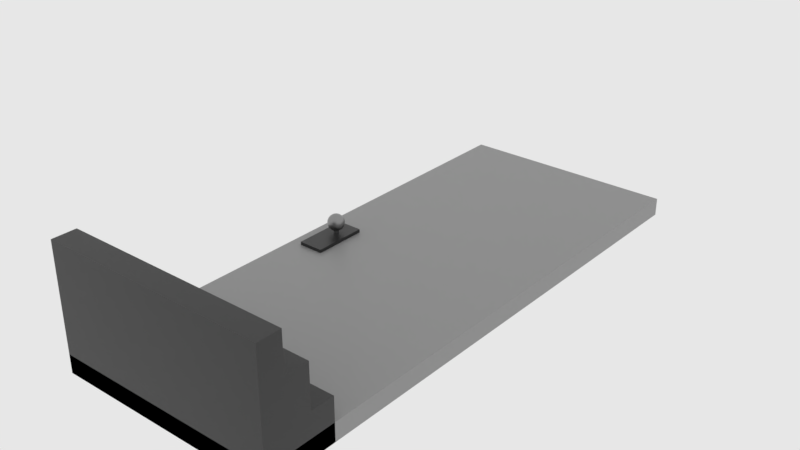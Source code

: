 # Source: arch_door.blend  (saved by Blender 2.83.18; exported with 4.5.12 LTS)
import bpy
from mathutils import Matrix  # noqa: F401  (used for matrix-valued properties, if any)

bpy.ops.wm.read_factory_settings(use_empty=True)
scene = bpy.context.scene
scene.name = 'main'

# ---- collections
col_collection_1 = bpy.data.collections.new('Collection 1'); scene.collection.children.link(col_collection_1)

# ---- materials (node trees are filled in below, after node groups)
mat_sy_cutter = bpy.data.materials.new('sy_cutter')
mat_sy_lite_matte = bpy.data.materials.new('sy_lite_matte')
mat_sy_lite_matte.roughness = 0.25
mat_sy_dark_matte = bpy.data.materials.new('sy_dark_matte')
mat_sy_dark_matte.roughness = 0.25
mat_sy_steel_mat = bpy.data.materials.new('sy_steel_mat')

# ---- node groups
ng_sy_plastic_001 = bpy.data.node_groups.new('sy_plastic.001', 'ShaderNodeTree')
_s = ng_sy_plastic_001.interface.new_socket(name='Color', in_out='OUTPUT', socket_type='NodeSocketColor')
_s.default_value = (0.01341, 0.01341, 0.01341, 1.0)
_s = ng_sy_plastic_001.interface.new_socket(name='Roughness', in_out='OUTPUT', socket_type='NodeSocketColor')
_s.default_value = (0.0, 0.0, 0.0, 0.0)
_s = ng_sy_plastic_001.interface.new_socket(name='Normal', in_out='OUTPUT', socket_type='NodeSocketVector')
_s.min_value = 0.0
_s.max_value = 0.0
_s = ng_sy_plastic_001.interface.new_socket(name='Color', in_out='INPUT', socket_type='NodeSocketColor')
_s.default_value = (0.01341, 0.01341, 0.01341, 1.0)
_s = ng_sy_plastic_001.interface.new_socket(name='Scale', in_out='INPUT', socket_type='NodeSocketFloat')
_s.default_value = 1.0
_s.min_value = 0.0
_s.max_value = 10.0
_s = ng_sy_plastic_001.interface.new_socket(name='Roughness', in_out='INPUT', socket_type='NodeSocketFloat')
_s.default_value = 1.0
_s.min_value = 0.0
_s.max_value = 3.0
_s = ng_sy_plastic_001.interface.new_socket(name='Bump', in_out='INPUT', socket_type='NodeSocketFloat')
_s.default_value = 1.0
_s.min_value = 0.0
_s.max_value = 1.0
_s = ng_sy_plastic_001.interface.new_socket(name='Normal', in_out='INPUT', socket_type='NodeSocketVector')
_s.min_value = 0.0
_s.max_value = -1.0
_s.hide_value = True
_N = ng_sy_plastic_001.nodes; _L = ng_sy_plastic_001.links
n0 = _N.new('ShaderNodeValToRGB'); n0.name = 'ColorRamp'; n0.location = (258, -72)
while len(n0.color_ramp.elements) > 1: n0.color_ramp.elements.remove(n0.color_ramp.elements[-1])
n0.color_ramp.elements[0].position = 0.004545; n0.color_ramp.elements[0].color = (0.2194, 0.2194, 0.2194, 1.0)
_e = n0.color_ramp.elements.new(0.8182); _e.color = (1.0, 1.0, 1.0, 1.0)
n1 = _N.new('ShaderNodeTexNoise'); n1.name = 'Noise Texture'; n1.location = (55, 153)
n2 = _N.new('ShaderNodeTexNoise'); n2.name = 'Musgrave Texture'; n2.location = (46, -89)
n2.width = 150
n2.normalize = False
n2.inputs[2].default_value = 300.0
n2.inputs[3].default_value = 11.2
n2.inputs[4].default_value = 0.25
n3 = _N.new('ShaderNodeValue'); n3.name = 'Value.001'; n3.location = (-353, -382)
n3.outputs[0].default_value = 0.0
n4 = _N.new('ShaderNodeRGB'); n4.name = 'RGB'; n4.location = (-365, 262)
n4.outputs[0].default_value = (0.01341, 0.01341, 0.01341, 1.0)
n5 = _N.new('ShaderNodeMix'); n5.name = 'Mix.001'; n5.location = (550, 25)
n5.data_type = 'RGBA'
n6 = _N.new('NodeReroute'); n6.name = 'Reroute'; n6.location = (-260, -194)
n6.width = 16
n6.socket_idname = 'NodeSocketFloat'
n7 = _N.new('ShaderNodeValue'); n7.name = 'Value'; n7.location = (-429, -187)
n7.outputs[0].default_value = 1.0
n8 = _N.new('ShaderNodeMath'); n8.name = 'Math'; n8.location = (-147, 40)
n8.operation = 'MULTIPLY'
n8.inputs[1].default_value = 400.0
n8.inputs[2].default_value = 0.0
n9 = _N.new('ShaderNodeMath'); n9.name = 'Math.001'; n9.location = (-150, -131)
n9.operation = 'MULTIPLY'
n9.inputs[1].default_value = 300.0
n9.inputs[2].default_value = 0.0
n10 = _N.new('ShaderNodeMath'); n10.name = 'Math.002'; n10.location = (-146, -320)
n10.operation = 'DIVIDE'
n10.inputs[1].default_value = 10.0
n10.inputs[2].default_value = 0.0
n11 = _N.new('ShaderNodeMath'); n11.name = 'Math.003'; n11.location = (746, 19)
n11.operation = 'MULTIPLY'
n11.inputs[2].default_value = 0.0
n12 = _N.new('NodeGroupInput'); n12.name = 'Group Input'; n12.location = (-627, -4)
n13 = _N.new('ShaderNodeValToRGB'); n13.name = 'ColorRamp.001'; n13.location = (255, 159)
while len(n13.color_ramp.elements) > 1: n13.color_ramp.elements.remove(n13.color_ramp.elements[-1])
n13.color_ramp.elements[0].position = 0.1727; n13.color_ramp.elements[0].color = (0.2194, 0.2194, 0.2194, 1.0)
_e = n13.color_ramp.elements.new(1.0); _e.color = (1.0, 1.0, 1.0, 1.0)
n14 = _N.new('ShaderNodeValue'); n14.name = 'Value.002'; n14.location = (520, 233)
n14.outputs[0].default_value = 1.0
n15 = _N.new('ShaderNodeBump'); n15.name = 'Bump'; n15.location = (721, -216)
n15.inputs[1].default_value = 0.2
n15.inputs[2].default_value = 1.0
n16 = _N.new('NodeGroupOutput'); n16.name = 'Group Output'; n16.location = (990, -11)
_L.new(n1.outputs[0], n13.inputs[0])
_L.new(n5.outputs[2], n11.inputs[0])
_L.new(n13.outputs[0], n5.inputs[6])
_L.new(n0.outputs[0], n5.inputs[7])
_L.new(n2.outputs[0], n0.inputs[0])
_L.new(n15.outputs[0], n16.inputs[2])
_L.new(n5.outputs[2], n15.inputs[3])
_L.new(n8.outputs[0], n1.inputs[2])
_L.new(n9.outputs[0], n2.inputs[0])
_L.new(n10.outputs[0], n15.inputs[0])
_L.new(n12.outputs[0], n16.inputs[0])
_L.new(n12.outputs[4], n15.inputs[4])
_L.new(n11.outputs[0], n16.inputs[1])
_L.new(n7.outputs[0], n6.inputs[0])
_L.new(n12.outputs[1], n8.inputs[0])
_L.new(n12.outputs[1], n9.inputs[0])
_L.new(n12.outputs[3], n10.inputs[0])
_L.new(n12.outputs[2], n11.inputs[1])
n16.is_active_output = True
ng_sy_plastic_003 = bpy.data.node_groups.new('sy_plastic.003', 'ShaderNodeTree')
_s = ng_sy_plastic_003.interface.new_socket(name='Color', in_out='OUTPUT', socket_type='NodeSocketColor')
_s.default_value = (0.01341, 0.01341, 0.01341, 1.0)
_s = ng_sy_plastic_003.interface.new_socket(name='Roughness', in_out='OUTPUT', socket_type='NodeSocketColor')
_s.default_value = (0.0, 0.0, 0.0, 0.0)
_s = ng_sy_plastic_003.interface.new_socket(name='Normal', in_out='OUTPUT', socket_type='NodeSocketVector')
_s.min_value = 0.0
_s.max_value = 0.0
_s = ng_sy_plastic_003.interface.new_socket(name='Color', in_out='INPUT', socket_type='NodeSocketColor')
_s.default_value = (0.01341, 0.01341, 0.01341, 1.0)
_s = ng_sy_plastic_003.interface.new_socket(name='Scale', in_out='INPUT', socket_type='NodeSocketFloat')
_s.default_value = 1.0
_s.min_value = 0.0
_s.max_value = 10.0
_s = ng_sy_plastic_003.interface.new_socket(name='Roughness', in_out='INPUT', socket_type='NodeSocketFloat')
_s.default_value = 1.0
_s.min_value = 0.0
_s.max_value = 3.0
_s = ng_sy_plastic_003.interface.new_socket(name='Bump', in_out='INPUT', socket_type='NodeSocketFloat')
_s.default_value = 1.0
_s.min_value = 0.0
_s.max_value = 1.0
_s = ng_sy_plastic_003.interface.new_socket(name='Normal', in_out='INPUT', socket_type='NodeSocketVector')
_s.min_value = 0.0
_s.max_value = -1.0
_s.hide_value = True
_N = ng_sy_plastic_003.nodes; _L = ng_sy_plastic_003.links
n0 = _N.new('ShaderNodeValToRGB'); n0.name = 'ColorRamp'; n0.location = (258, -72)
while len(n0.color_ramp.elements) > 1: n0.color_ramp.elements.remove(n0.color_ramp.elements[-1])
n0.color_ramp.elements[0].position = 0.004545; n0.color_ramp.elements[0].color = (0.2194, 0.2194, 0.2194, 1.0)
_e = n0.color_ramp.elements.new(0.8182); _e.color = (1.0, 1.0, 1.0, 1.0)
n1 = _N.new('ShaderNodeTexNoise'); n1.name = 'Noise Texture'; n1.location = (55, 153)
n2 = _N.new('ShaderNodeTexNoise'); n2.name = 'Musgrave Texture'; n2.location = (46, -89)
n2.width = 150
n2.normalize = False
n2.inputs[2].default_value = 300.0
n2.inputs[3].default_value = 11.2
n2.inputs[4].default_value = 0.25
n3 = _N.new('ShaderNodeValue'); n3.name = 'Value.001'; n3.location = (-353, -382)
n3.outputs[0].default_value = 0.0
n4 = _N.new('ShaderNodeRGB'); n4.name = 'RGB'; n4.location = (-365, 262)
n4.outputs[0].default_value = (0.01341, 0.01341, 0.01341, 1.0)
n5 = _N.new('ShaderNodeMix'); n5.name = 'Mix.001'; n5.location = (550, 25)
n5.data_type = 'RGBA'
n6 = _N.new('NodeReroute'); n6.name = 'Reroute'; n6.location = (-260, -194)
n6.width = 16
n6.socket_idname = 'NodeSocketFloat'
n7 = _N.new('ShaderNodeValue'); n7.name = 'Value'; n7.location = (-429, -187)
n7.outputs[0].default_value = 1.0
n8 = _N.new('ShaderNodeMath'); n8.name = 'Math'; n8.location = (-147, 40)
n8.operation = 'MULTIPLY'
n8.inputs[1].default_value = 400.0
n8.inputs[2].default_value = 0.0
n9 = _N.new('ShaderNodeMath'); n9.name = 'Math.001'; n9.location = (-150, -131)
n9.operation = 'MULTIPLY'
n9.inputs[1].default_value = 300.0
n9.inputs[2].default_value = 0.0
n10 = _N.new('ShaderNodeMath'); n10.name = 'Math.002'; n10.location = (-146, -320)
n10.operation = 'DIVIDE'
n10.inputs[1].default_value = 10.0
n10.inputs[2].default_value = 0.0
n11 = _N.new('ShaderNodeMath'); n11.name = 'Math.003'; n11.location = (746, 19)
n11.operation = 'MULTIPLY'
n11.inputs[2].default_value = 0.0
n12 = _N.new('NodeGroupInput'); n12.name = 'Group Input'; n12.location = (-627, -4)
n13 = _N.new('ShaderNodeValToRGB'); n13.name = 'ColorRamp.001'; n13.location = (255, 159)
while len(n13.color_ramp.elements) > 1: n13.color_ramp.elements.remove(n13.color_ramp.elements[-1])
n13.color_ramp.elements[0].position = 0.1727; n13.color_ramp.elements[0].color = (0.2194, 0.2194, 0.2194, 1.0)
_e = n13.color_ramp.elements.new(1.0); _e.color = (1.0, 1.0, 1.0, 1.0)
n14 = _N.new('ShaderNodeValue'); n14.name = 'Value.002'; n14.location = (520, 233)
n14.outputs[0].default_value = 1.0
n15 = _N.new('ShaderNodeBump'); n15.name = 'Bump'; n15.location = (721, -216)
n15.inputs[1].default_value = 0.2
n15.inputs[2].default_value = 1.0
n16 = _N.new('NodeGroupOutput'); n16.name = 'Group Output'; n16.location = (990, -11)
_L.new(n1.outputs[0], n13.inputs[0])
_L.new(n5.outputs[2], n11.inputs[0])
_L.new(n13.outputs[0], n5.inputs[6])
_L.new(n0.outputs[0], n5.inputs[7])
_L.new(n2.outputs[0], n0.inputs[0])
_L.new(n15.outputs[0], n16.inputs[2])
_L.new(n5.outputs[2], n15.inputs[3])
_L.new(n8.outputs[0], n1.inputs[2])
_L.new(n9.outputs[0], n2.inputs[0])
_L.new(n10.outputs[0], n15.inputs[0])
_L.new(n12.outputs[0], n16.inputs[0])
_L.new(n12.outputs[4], n15.inputs[4])
_L.new(n11.outputs[0], n16.inputs[1])
_L.new(n7.outputs[0], n6.inputs[0])
_L.new(n12.outputs[1], n8.inputs[0])
_L.new(n12.outputs[1], n9.inputs[0])
_L.new(n12.outputs[3], n10.inputs[0])
_L.new(n12.outputs[2], n11.inputs[1])
n16.is_active_output = True
ng_sy_metal = bpy.data.node_groups.new('sy_metal', 'ShaderNodeTree')
_s = ng_sy_metal.interface.new_socket(name='Color', in_out='OUTPUT', socket_type='NodeSocketColor')
_s.default_value = (0.2987, 0.2987, 0.2987, 1.0)
_s = ng_sy_metal.interface.new_socket(name='Normal', in_out='OUTPUT', socket_type='NodeSocketVector')
_s.min_value = 0.0
_s.max_value = 0.0
_s = ng_sy_metal.interface.new_socket(name='Value', in_out='OUTPUT', socket_type='NodeSocketFloat')
_s.min_value = 0.0
_s.max_value = 0.0
_s = ng_sy_metal.interface.new_socket(name='Color', in_out='INPUT', socket_type='NodeSocketColor')
_s.default_value = (0.2987, 0.2987, 0.2987, 1.0)
_s = ng_sy_metal.interface.new_socket(name='Roughness', in_out='INPUT', socket_type='NodeSocketFloat')
_s.default_value = 1.0
_s.min_value = 0.0
_s.max_value = 2.0
_s = ng_sy_metal.interface.new_socket(name='Bump', in_out='INPUT', socket_type='NodeSocketFloat')
_s.default_value = 1.0
_s.min_value = 0.0
_s.max_value = 2.0
_s = ng_sy_metal.interface.new_socket(name='Scale', in_out='INPUT', socket_type='NodeSocketFloat')
_s.default_value = 1.0
_s.min_value = 0.0
_s.max_value = 2.0
_s = ng_sy_metal.interface.new_socket(name='Normal', in_out='INPUT', socket_type='NodeSocketVector')
_s.min_value = 0.0
_s.max_value = -1.0
_s.hide_value = True
_N = ng_sy_metal.nodes; _L = ng_sy_metal.links
n0 = _N.new('ShaderNodeTexCoord'); n0.name = 'Texture Coordinate.001'; n0.location = (-689, -224)
n1 = _N.new('ShaderNodeMapping'); n1.name = 'Mapping.001'; n1.location = (-479, -207)
n1.width = 240
n1.vector_type = 'TEXTURE'
n1.inputs[2].default_value = (0.7679, 0.576, 0.384)
n2 = _N.new('ShaderNodeValToRGB'); n2.name = 'ColorRamp'; n2.location = (45, -254)
while len(n2.color_ramp.elements) > 1: n2.color_ramp.elements.remove(n2.color_ramp.elements[-1])
n2.color_ramp.elements[0].position = 0.0; n2.color_ramp.elements[0].color = (0.508, 0.508, 0.508, 1.0)
_e = n2.color_ramp.elements.new(1.0); _e.color = (1.0, 1.0, 1.0, 1.0)
n3 = _N.new('ShaderNodeMix'); n3.name = 'Mix'; n3.location = (351, -115)
n3.data_type = 'RGBA'
n3.blend_type = 'MULTIPLY'
n3.inputs[0].default_value = 0.4667
n4 = _N.new('NodeGroupOutput'); n4.name = 'Group Output'; n4.location = (889, 0)
n5 = _N.new('ShaderNodeRGB'); n5.name = 'RGB'; n5.location = (-683, 362)
n5.outputs[0].default_value = (0.2987, 0.2987, 0.2987, 1.0)
n6 = _N.new('ShaderNodeTexCoord'); n6.name = 'Texture Coordinate'; n6.location = (-689, 83)
n7 = _N.new('ShaderNodeMapping'); n7.name = 'Mapping'; n7.location = (-461, 179)
n7.width = 240
n7.vector_type = 'TEXTURE'
n7.inputs[2].default_value = (0.384, 0.576, 0.7679)
n8 = _N.new('ShaderNodeTexNoise'); n8.name = 'Noise Texture'; n8.location = (-184, 74)
n8.inputs[2].default_value = 150.0
n8.inputs[3].default_value = 5.0
n9 = _N.new('ShaderNodeValToRGB'); n9.name = 'ColorRamp.001'; n9.location = (46, 5)
while len(n9.color_ramp.elements) > 1: n9.color_ramp.elements.remove(n9.color_ramp.elements[-1])
n9.color_ramp.elements[0].position = 0.0; n9.color_ramp.elements[0].color = (0.0, 0.0, 0.0, 1.0)
_e = n9.color_ramp.elements.new(1.0); _e.color = (1.0, 1.0, 1.0, 1.0)
n10 = _N.new('ShaderNodeMath'); n10.name = 'Math'; n10.location = (571, -60)
n10.operation = 'MULTIPLY'
n10.inputs[2].default_value = 0.0
n11 = _N.new('ShaderNodeMath'); n11.name = 'Math.001'; n11.location = (382, -405)
n11.operation = 'DIVIDE'
n11.inputs[1].default_value = 10.0
n11.inputs[2].default_value = 0.0
n12 = _N.new('ShaderNodeBump'); n12.name = 'Bump'; n12.location = (689, -362)
n12.inputs[1].default_value = 0.05
n12.inputs[2].default_value = 1.0
n13 = _N.new('ShaderNodeValue'); n13.name = 'Value'; n13.location = (-1337, -282)
n13.outputs[0].default_value = 1.0
n14 = _N.new('NodeGroupInput'); n14.name = 'Group Input'; n14.location = (-1239, 5)
n15 = _N.new('ShaderNodeCombineXYZ'); n15.name = 'Combine XYZ'; n15.location = (-869, -178)
n16 = _N.new('ShaderNodeMath'); n16.name = 'Math.002'; n16.location = (-1066, -219)
n16.operation = 'MULTIPLY'
n16.inputs[1].default_value = 50.0
n16.inputs[2].default_value = 0.0
n17 = _N.new('ShaderNodeCombineXYZ'); n17.name = 'Combine XYZ.001'; n17.location = (-869, -371)
n18 = _N.new('ShaderNodeTexNoise'); n18.name = 'Musgrave Texture'; n18.location = (-175, -206)
n18.width = 150
n18.normalize = False
n18.inputs[2].default_value = 400.0
n18.inputs[3].default_value = 0.0
n18.inputs[4].default_value = 0.25
_L.new(n7.outputs[0], n8.inputs[0])
_L.new(n6.outputs[0], n7.inputs[0])
_L.new(n18.outputs[0], n2.inputs[0])
_L.new(n9.outputs[0], n3.inputs[6])
_L.new(n2.outputs[0], n3.inputs[7])
_L.new(n1.outputs[0], n18.inputs[0])
_L.new(n0.outputs[0], n1.inputs[0])
_L.new(n3.outputs[2], n12.inputs[3])
_L.new(n12.outputs[0], n4.inputs[1])
_L.new(n3.outputs[2], n10.inputs[0])
_L.new(n10.outputs[0], n4.inputs[2])
_L.new(n14.outputs[0], n4.inputs[0])
_L.new(n14.outputs[1], n10.inputs[1])
_L.new(n14.outputs[2], n11.inputs[0])
_L.new(n11.outputs[0], n12.inputs[0])
_L.new(n14.outputs[4], n12.inputs[4])
_L.new(n16.outputs[0], n15.inputs[0])
_L.new(n16.outputs[0], n15.inputs[1])
_L.new(n15.outputs[0], n7.inputs[3])
_L.new(n16.outputs[0], n17.inputs[2])
_L.new(n17.outputs[0], n1.inputs[3])
_L.new(n14.outputs[3], n16.inputs[0])
_L.new(n8.outputs[0], n9.inputs[0])
n4.is_active_output = True
ng_auto_smooth = bpy.data.node_groups.new('Auto Smooth', 'GeometryNodeTree')
_s = ng_auto_smooth.interface.new_socket(name='Geometry', in_out='OUTPUT', socket_type='NodeSocketGeometry')
_s = ng_auto_smooth.interface.new_socket(name='Geometry', in_out='INPUT', socket_type='NodeSocketGeometry')
_s = ng_auto_smooth.interface.new_socket(name='Angle', in_out='INPUT', socket_type='NodeSocketFloat')
_s.subtype = 'ANGLE'
_s.min_value = 0.0
_s.max_value = 3.142
ng_auto_smooth.is_modifier = True
_N = ng_auto_smooth.nodes; _L = ng_auto_smooth.links
n0 = _N.new('NodeGroupOutput'); n0.name = 'Group Output'; n0.location = (480, -100)
n1 = _N.new('NodeGroupInput'); n1.name = 'Group Input'; n1.location = (-420, -300)
n2 = _N.new('NodeGroupInput'); n2.name = 'Group Input.001'; n2.location = (-60, -100)
n3 = _N.new('GeometryNodeSetShadeSmooth'); n3.name = 'Set Shade Smooth'; n3.location = (120, -100)
n3.domain = 'EDGE'
n4 = _N.new('GeometryNodeSetShadeSmooth'); n4.name = 'Set Shade Smooth.001'; n4.location = (300, -100)
n5 = _N.new('GeometryNodeInputMeshEdgeAngle'); n5.name = 'Edge Angle'; n5.location = (-420, -220)
n6 = _N.new('GeometryNodeInputEdgeSmooth'); n6.name = 'Is Edge Smooth'; n6.location = (-60, -160)
n7 = _N.new('GeometryNodeInputShadeSmooth'); n7.name = 'Is Face Smooth'; n7.location = (-240, -340)
n8 = _N.new('FunctionNodeBooleanMath'); n8.name = 'Boolean Math'; n8.location = (-60, -220)
n9 = _N.new('FunctionNodeCompare'); n9.name = 'Compare'; n9.location = (-240, -180)
n9.operation = 'LESS_EQUAL'
_L.new(n5.outputs[0], n9.inputs[0])
_L.new(n4.outputs[0], n0.inputs[0])
_L.new(n1.outputs[1], n9.inputs[1])
_L.new(n9.outputs[0], n8.inputs[0])
_L.new(n7.outputs[0], n8.inputs[1])
_L.new(n2.outputs[0], n3.inputs[0])
_L.new(n6.outputs[0], n3.inputs[1])
_L.new(n3.outputs[0], n4.inputs[0])
_L.new(n8.outputs[0], n3.inputs[2])
n0.is_active_output = True

# ---- material node trees
mat_sy_cutter.use_nodes = True; mat_sy_cutter.node_tree.nodes.clear()
_N = mat_sy_cutter.node_tree.nodes; _L = mat_sy_cutter.node_tree.links
n0 = _N.new('ShaderNodeBsdfPrincipled'); n0.name = 'Principled BSDF'; n0.location = (10, 300)
n0.distribution = 'GGX'
n0.subsurface_method = 'BURLEY'
n0.inputs[0].default_value = (0.0212, 0.0212, 0.0212, 1.0)
n0.inputs[2].default_value = 0.65
n0.inputs[3].default_value = 1.45
n0.inputs[27].default_value = (0.0, 0.0, 0.0, 1.0)
n0.inputs[28].default_value = 1.0
n1 = _N.new('ShaderNodeOutputMaterial'); n1.name = 'Material Output'; n1.location = (300, 300)
_L.new(n0.outputs[0], n1.inputs[0])
n1.is_active_output = True
mat_sy_lite_matte.use_nodes = True; mat_sy_lite_matte.node_tree.nodes.clear()
_N = mat_sy_lite_matte.node_tree.nodes; _L = mat_sy_lite_matte.node_tree.links
n0 = _N.new('ShaderNodeOutputMaterial'); n0.name = 'Material Output'; n0.location = (1294, 466)
n1 = _N.new('ShaderNodeBsdfPrincipled'); n1.name = 'Principled BSDF'; n1.location = (881, 441)
n1.distribution = 'GGX'
n1.subsurface_method = 'BURLEY'
n1.inputs[3].default_value = 1.45
n1.inputs[9].default_value = (1.0, 0.1, 1.0)
n1.inputs[27].default_value = (0.0, 0.0, 0.0, 1.0)
n1.inputs[28].default_value = 1.0
n2 = _N.new('ShaderNodeGroup'); n2.name = 'Group.001'; n2.location = (487, 183)
n2.width = 183
n2.node_tree = ng_sy_plastic_001
n2.inputs[0].default_value = (0.2818, 0.2818, 0.2818, 1.0)
n2.inputs[1].default_value = 10.0
n2.inputs[2].default_value = 1.0
n2.inputs[3].default_value = 1.0
n2.inputs[4].default_value = (0.0, 0.0, 0.0)
_L.new(n1.outputs[0], n0.inputs[0])
_L.new(n2.outputs[0], n1.inputs[0])
_L.new(n2.outputs[1], n1.inputs[2])
_L.new(n2.outputs[2], n1.inputs[5])
n0.is_active_output = True
mat_sy_dark_matte.use_nodes = True; mat_sy_dark_matte.node_tree.nodes.clear()
_N = mat_sy_dark_matte.node_tree.nodes; _L = mat_sy_dark_matte.node_tree.links
n0 = _N.new('ShaderNodeOutputMaterial'); n0.name = 'Material Output'; n0.location = (1294, 466)
n1 = _N.new('ShaderNodeBsdfPrincipled'); n1.name = 'Principled BSDF'; n1.location = (881, 441)
n1.distribution = 'GGX'
n1.subsurface_method = 'BURLEY'
n1.inputs[3].default_value = 1.45
n1.inputs[9].default_value = (1.0, 0.1, 1.0)
n1.inputs[27].default_value = (0.0, 0.0, 0.0, 1.0)
n1.inputs[28].default_value = 1.0
n2 = _N.new('ShaderNodeGroup'); n2.name = 'Group.001'; n2.location = (494, 235)
n2.width = 183
n2.node_tree = ng_sy_plastic_003
n2.inputs[0].default_value = (0.02166, 0.02166, 0.02166, 1.0)
n2.inputs[1].default_value = 10.0
n2.inputs[2].default_value = 1.0
n2.inputs[3].default_value = 1.0
n2.inputs[4].default_value = (0.0, 0.0, 0.0)
_L.new(n1.outputs[0], n0.inputs[0])
_L.new(n2.outputs[0], n1.inputs[0])
_L.new(n2.outputs[1], n1.inputs[2])
_L.new(n2.outputs[2], n1.inputs[5])
n0.is_active_output = True
mat_sy_steel_mat.use_nodes = True; mat_sy_steel_mat.node_tree.nodes.clear()
_N = mat_sy_steel_mat.node_tree.nodes; _L = mat_sy_steel_mat.node_tree.links
n0 = _N.new('ShaderNodeOutputMaterial'); n0.name = 'Material Output'; n0.location = (300, 300)
n1 = _N.new('ShaderNodeBsdfPrincipled'); n1.name = 'Principled BSDF'; n1.location = (10, 300)
n1.distribution = 'GGX'
n1.subsurface_method = 'BURLEY'
n1.inputs[1].default_value = 1.0
n1.inputs[3].default_value = 1.45
n1.inputs[27].default_value = (0.0, 0.0, 0.0, 1.0)
n1.inputs[28].default_value = 1.0
n2 = _N.new('ShaderNodeGroup'); n2.name = 'Group'; n2.location = (-335, 131)
n2.node_tree = ng_sy_metal
n2.inputs[0].default_value = (0.2987, 0.2987, 0.2987, 1.0)
n2.inputs[1].default_value = 1.0
n2.inputs[2].default_value = 1.0
n2.inputs[3].default_value = 4.0
n2.inputs[4].default_value = (0.0, 0.0, 0.0)
_L.new(n2.outputs[0], n1.inputs[0])
_L.new(n1.outputs[0], n0.inputs[0])
_L.new(n2.outputs[1], n1.inputs[5])
_L.new(n2.outputs[2], n1.inputs[2])
n0.is_active_output = True

# ---- world
world_world = bpy.data.worlds.new('world'); scene.world = world_world
world_world.color = (0.8, 0.8, 0.8)
world_world.use_sun_shadow = False
world_world.sun_shadow_jitter_overblur = 0.0
world_world.cycles.sampling_method = 'MANUAL'
world_world.cycles.homogeneous_volume = True

# ---- meshes
me_cube_006 = bpy.data.meshes.new('Cube.006')
me_cube_006.from_pydata([(-0.7861, -1.922, -0.1881), (-0.7861, -1.922, 0.7309), (-0.7861, 1.999, -0.1881), (-0.7861, 1.999, 0.7309), (0.7861, -1.922, -0.1881), (0.7861, -1.922, 0.7309), (0.7861, 1.999, -0.1881), (0.7861, 1.999, 0.7309)], [], [(0, 1, 3, 2), (2, 3, 7, 6), (6, 7, 5, 4), (4, 5, 1, 0), (2, 6, 4, 0), (7, 3, 1, 5)])
me_cube_006.materials.append(mat_sy_cutter)
me_cube_006.use_remesh_preserve_volume = False
me_cube_006.use_remesh_preserve_attributes = False
me_cube_006.use_mirror_vertex_groups = False
me_cube_006.update()
me_cube_002 = bpy.data.meshes.new('Cube.002')
me_cube_002.from_pydata([(-0.7841, -1.919, -0.1186), (-0.7841, -1.919, 0.008129), (-0.7841, 1.997, -0.1186), (-0.7841, 1.997, 0.008129), (0.7841, -1.919, -0.1186), (0.7841, -1.919, 0.008129), (0.7841, 1.997, -0.1186), (0.7841, 1.997, 0.008129), (-0.7841, 0.03875, 0.008129), (-0.7841, 0.03875, -0.1186), (0.7841, 0.03875, 0.008129), (0.7841, 0.03875, -0.1186)], [], [(8, 3, 2, 9), (3, 7, 6, 2), (10, 5, 4, 11), (5, 1, 0, 4), (9, 2, 6, 11), (10, 7, 3, 8), (5, 10, 8, 1), (0, 9, 11, 4), (7, 10, 11, 6), (1, 8, 9, 0)])
me_cube_002.materials.append(mat_sy_lite_matte)
me_cube_002.use_remesh_preserve_volume = False
me_cube_002.use_remesh_preserve_attributes = False
me_cube_002.use_mirror_vertex_groups = False
me_cube_002.update()
me_cube_003 = bpy.data.meshes.new('Cube.003')
me_cube_003.from_pydata([(-0.7841, -1.919, -0.1186), (-0.7841, -1.919, 0.1745), (-0.7841, -1.422, -0.1186), (-0.7841, -1.422, 0.1745), (0.7841, -1.919, -0.1186), (0.7841, -1.919, 0.1745), (0.7841, -1.422, -0.1186), (0.7841, -1.422, 0.1745), (-0.7841, -1.754, 0.1745), (-0.7841, -1.588, 0.1745), (-0.7841, -1.588, -0.1186), (-0.7841, -1.754, -0.1186), (0.7841, -1.588, 0.1745), (0.7841, -1.754, 0.1745), (0.7841, -1.754, -0.1186), (0.7841, -1.588, -0.1186), (0.7841, -1.754, 0.4718), (0.7841, -1.919, 0.4718), (-0.7841, -1.919, 0.4718), (-0.7841, -1.754, 0.4718), (-0.7841, -1.588, 0.4718), (0.7841, -1.588, 0.4718), (0.7841, -1.754, 0.7381), (0.7841, -1.919, 0.7381), (-0.7841, -1.919, 0.7381), (-0.7841, -1.754, 0.7381)], [], [(9, 3, 2, 10), (3, 7, 6, 2), (13, 5, 4, 14), (5, 1, 0, 4), (10, 2, 6, 15), (12, 7, 3, 9), (8, 1, 18, 19), (5, 13, 16, 17), (0, 11, 14, 4), (11, 10, 15, 14), (7, 12, 15, 6), (12, 13, 14, 15), (1, 8, 11, 0), (8, 9, 10, 11), (18, 17, 23, 24), (16, 21, 20, 19), (12, 9, 20, 21), (1, 5, 17, 18), (13, 12, 21, 16), (9, 8, 19, 20), (23, 22, 25, 24), (19, 18, 24, 25), (17, 16, 22, 23), (16, 19, 25, 22)])
me_cube_003.materials.append(mat_sy_dark_matte)
me_cube_003.use_remesh_preserve_volume = False
me_cube_003.use_remesh_preserve_attributes = False
me_cube_003.use_mirror_vertex_groups = False
me_cube_003.update()
me_cube_004 = bpy.data.meshes.new('Cube.004')
me_cube_004.from_pydata([(-0.6977, -0.1537, -0.01593), (-0.6977, -0.1537, 0.03219), (-0.6977, 0.2312, -0.01593), (-0.6977, 0.2312, 0.03219), (-0.518, -0.1537, -0.01593), (-0.518, -0.1537, 0.03219), (-0.518, 0.2312, -0.01593), (-0.518, 0.2312, 0.03219)], [], [(0, 1, 3, 2), (2, 3, 7, 6), (6, 7, 5, 4), (4, 5, 1, 0), (2, 6, 4, 0), (7, 3, 1, 5)])
me_cube_004.materials.append(mat_sy_dark_matte)
me_cube_004.use_remesh_preserve_volume = False
me_cube_004.use_remesh_preserve_attributes = False
me_cube_004.use_mirror_vertex_groups = False
me_cube_004.update()
me_cube_005 = bpy.data.meshes.new('Cube.005')
me_cube_005.from_pydata([(-0.6662, 0.09671, 0.1096), (-0.6649, 0.08471, 0.1096), (-0.6614, 0.07342, 0.1096), (-0.6559, 0.06335, 0.1096), (-0.6649, 0.09671, 0.1216), (-0.6614, 0.09671, 0.1329), (-0.6559, 0.09671, 0.143), (-0.6649, 0.1087, 0.1096), (-0.6614, 0.12, 0.1096), (-0.6559, 0.1301, 0.1096), (-0.6649, 0.09671, 0.09763), (-0.6614, 0.09671, 0.08634), (-0.6559, 0.09671, 0.07627), (-0.6638, 0.08495, 0.09787), (-0.6604, 0.07385, 0.09838), (-0.6551, 0.0639, 0.09889), (-0.6604, 0.08546, 0.08677), (-0.6574, 0.07481, 0.08773), (-0.6527, 0.06531, 0.0888), (-0.6551, 0.08597, 0.07682), (-0.6527, 0.07588, 0.07823), (-0.6489, 0.06712, 0.08004), (-0.6638, 0.08495, 0.1214), (-0.6604, 0.08546, 0.1325), (-0.6551, 0.08597, 0.1424), (-0.6604, 0.07385, 0.1209), (-0.6574, 0.07481, 0.1315), (-0.6527, 0.07588, 0.141), (-0.6551, 0.0639, 0.1204), (-0.6527, 0.06531, 0.1305), (-0.6489, 0.06712, 0.1392), (-0.6638, 0.1085, 0.1214), (-0.6604, 0.1196, 0.1209), (-0.6551, 0.1295, 0.1204), (-0.6604, 0.108, 0.1325), (-0.6574, 0.1186, 0.1315), (-0.6527, 0.1281, 0.1305), (-0.6551, 0.1075, 0.1424), (-0.6527, 0.1175, 0.141), (-0.6489, 0.1263, 0.1392), (-0.6638, 0.1085, 0.09787), (-0.6604, 0.108, 0.08677), (-0.6551, 0.1075, 0.07682), (-0.6604, 0.1196, 0.09838), (-0.6574, 0.1186, 0.08773), (-0.6527, 0.1175, 0.07823), (-0.6551, 0.1295, 0.09889), (-0.6527, 0.1281, 0.0888), (-0.6489, 0.1263, 0.08004), (-0.6068, 0.1561, 0.1096), (-0.6188, 0.1549, 0.1096), (-0.6301, 0.1513, 0.1096), (-0.6402, 0.1458, 0.1096), (-0.6068, 0.1549, 0.1216), (-0.6068, 0.1513, 0.1329), (-0.6068, 0.1458, 0.143), (-0.5948, 0.1549, 0.1096), (-0.5835, 0.1513, 0.1096), (-0.5734, 0.1458, 0.1096), (-0.6068, 0.1549, 0.09763), (-0.6068, 0.1513, 0.08634), (-0.6068, 0.1458, 0.07627), (-0.6185, 0.1537, 0.09787), (-0.6297, 0.1503, 0.09838), (-0.6396, 0.145, 0.09889), (-0.618, 0.1503, 0.08677), (-0.6287, 0.1474, 0.08773), (-0.6382, 0.1426, 0.0888), (-0.6175, 0.145, 0.07682), (-0.6276, 0.1426, 0.07823), (-0.6364, 0.1388, 0.08004), (-0.6185, 0.1537, 0.1214), (-0.618, 0.1503, 0.1325), (-0.6175, 0.145, 0.1424), (-0.6297, 0.1503, 0.1209), (-0.6287, 0.1474, 0.1315), (-0.6276, 0.1426, 0.141), (-0.6396, 0.145, 0.1204), (-0.6382, 0.1426, 0.1305), (-0.6364, 0.1388, 0.1392), (-0.595, 0.1537, 0.1214), (-0.5839, 0.1503, 0.1209), (-0.574, 0.145, 0.1204), (-0.5955, 0.1503, 0.1325), (-0.5849, 0.1474, 0.1315), (-0.5754, 0.1426, 0.1305), (-0.596, 0.145, 0.1424), (-0.586, 0.1426, 0.141), (-0.5772, 0.1388, 0.1392), (-0.595, 0.1537, 0.09787), (-0.5955, 0.1503, 0.08677), (-0.596, 0.145, 0.07682), (-0.5839, 0.1503, 0.09838), (-0.5849, 0.1474, 0.08773), (-0.586, 0.1426, 0.07823), (-0.574, 0.145, 0.09889), (-0.5754, 0.1426, 0.0888), (-0.5772, 0.1388, 0.08004), (-0.5474, 0.09671, 0.1096), (-0.5486, 0.1087, 0.1096), (-0.5522, 0.12, 0.1096), (-0.5577, 0.1301, 0.1096), (-0.5486, 0.09671, 0.1216), (-0.5522, 0.09671, 0.1329), (-0.5577, 0.09671, 0.143), (-0.5486, 0.08471, 0.1096), (-0.5522, 0.07342, 0.1096), (-0.5577, 0.06335, 0.1096), (-0.5486, 0.09671, 0.09763), (-0.5522, 0.09671, 0.08634), (-0.5577, 0.09671, 0.07627), (-0.5498, 0.1085, 0.09787), (-0.5532, 0.1196, 0.09838), (-0.5585, 0.1295, 0.09889), (-0.5532, 0.108, 0.08677), (-0.5561, 0.1186, 0.08773), (-0.5609, 0.1281, 0.0888), (-0.5585, 0.1075, 0.07682), (-0.5609, 0.1175, 0.07823), (-0.5647, 0.1263, 0.08004), (-0.5498, 0.1085, 0.1214), (-0.5532, 0.108, 0.1325), (-0.5585, 0.1075, 0.1424), (-0.5532, 0.1196, 0.1209), (-0.5561, 0.1186, 0.1315), (-0.5609, 0.1175, 0.141), (-0.5585, 0.1295, 0.1204), (-0.5609, 0.1281, 0.1305), (-0.5647, 0.1263, 0.1392), (-0.5498, 0.08495, 0.1214), (-0.5532, 0.07385, 0.1209), (-0.5585, 0.0639, 0.1204), (-0.5532, 0.08546, 0.1325), (-0.5561, 0.07481, 0.1315), (-0.5609, 0.06531, 0.1305), (-0.5585, 0.08597, 0.1424), (-0.5609, 0.07588, 0.141), (-0.5647, 0.06712, 0.1392), (-0.5498, 0.08495, 0.09787), (-0.5532, 0.08546, 0.08677), (-0.5585, 0.08597, 0.07682), (-0.5532, 0.07385, 0.09838), (-0.5561, 0.07481, 0.08773), (-0.5609, 0.07588, 0.07823), (-0.5585, 0.0639, 0.09889), (-0.5609, 0.06531, 0.0888), (-0.5647, 0.06712, 0.08004), (-0.6068, 0.03734, 0.1096), (-0.5948, 0.03857, 0.1096), (-0.5835, 0.0421, 0.1096), (-0.5734, 0.0476, 0.1096), (-0.6068, 0.03857, 0.1216), (-0.6068, 0.0421, 0.1329), (-0.6068, 0.0476, 0.143), (-0.6188, 0.03857, 0.1096), (-0.6301, 0.0421, 0.1096), (-0.6402, 0.0476, 0.1096), (-0.6068, 0.03857, 0.09763), (-0.6068, 0.0421, 0.08634), (-0.6068, 0.0476, 0.07627), (-0.595, 0.03972, 0.09787), (-0.5839, 0.04309, 0.09838), (-0.574, 0.04841, 0.09889), (-0.5955, 0.04309, 0.08677), (-0.5849, 0.04607, 0.08773), (-0.5754, 0.05083, 0.0888), (-0.596, 0.04841, 0.07682), (-0.586, 0.05083, 0.07823), (-0.5772, 0.0546, 0.08004), (-0.595, 0.03972, 0.1214), (-0.5955, 0.04309, 0.1325), (-0.596, 0.04841, 0.1424), (-0.5839, 0.04309, 0.1209), (-0.5849, 0.04607, 0.1315), (-0.586, 0.05083, 0.141), (-0.574, 0.04841, 0.1204), (-0.5754, 0.05083, 0.1305), (-0.5772, 0.0546, 0.1392), (-0.6185, 0.03972, 0.1214), (-0.6297, 0.04309, 0.1209), (-0.6396, 0.04841, 0.1204), (-0.618, 0.04309, 0.1325), (-0.6287, 0.04607, 0.1315), (-0.6382, 0.05083, 0.1305), (-0.6175, 0.04841, 0.1424), (-0.6276, 0.05083, 0.141), (-0.6364, 0.0546, 0.1392), (-0.6185, 0.03972, 0.09787), (-0.618, 0.04309, 0.08677), (-0.6175, 0.04841, 0.07682), (-0.6297, 0.04309, 0.09838), (-0.6287, 0.04607, 0.08773), (-0.6276, 0.05083, 0.07823), (-0.6396, 0.04841, 0.09889), (-0.6382, 0.05083, 0.0888), (-0.6364, 0.0546, 0.08004), (-0.6068, 0.1087, 0.05149), (-0.6068, 0.12, 0.05502), (-0.6068, 0.1301, 0.06052), (-0.5948, 0.09671, 0.05149), (-0.5835, 0.09671, 0.05502), (-0.5734, 0.09671, 0.06052), (-0.6068, 0.08471, 0.05149), (-0.6068, 0.07342, 0.05502), (-0.6068, 0.06335, 0.06052), (-0.6188, 0.09671, 0.05149), (-0.6301, 0.09671, 0.05502), (-0.6402, 0.09671, 0.06052), (-0.6185, 0.1085, 0.05264), (-0.618, 0.1196, 0.05601), (-0.6175, 0.1295, 0.06133), (-0.6297, 0.108, 0.05601), (-0.6287, 0.1186, 0.05899), (-0.6276, 0.1281, 0.06375), (-0.6396, 0.1075, 0.06133), (-0.6382, 0.1175, 0.06375), (-0.6364, 0.1263, 0.06752), (-0.595, 0.1085, 0.05264), (-0.5839, 0.108, 0.05601), (-0.574, 0.1075, 0.06133), (-0.5955, 0.1196, 0.05601), (-0.5849, 0.1186, 0.05899), (-0.5754, 0.1175, 0.06375), (-0.596, 0.1295, 0.06133), (-0.586, 0.1281, 0.06375), (-0.5772, 0.1263, 0.06752), (-0.595, 0.08495, 0.05264), (-0.5955, 0.07385, 0.05601), (-0.596, 0.0639, 0.06133), (-0.5839, 0.08546, 0.05601), (-0.5849, 0.07481, 0.05899), (-0.586, 0.06531, 0.06375), (-0.574, 0.08597, 0.06133), (-0.5754, 0.07588, 0.06375), (-0.5772, 0.06712, 0.06752), (-0.6185, 0.08495, 0.05264), (-0.6297, 0.08546, 0.05601), (-0.6396, 0.08597, 0.06133), (-0.618, 0.07385, 0.05601), (-0.6287, 0.07481, 0.05899), (-0.6382, 0.07588, 0.06375), (-0.6175, 0.0639, 0.06133), (-0.6276, 0.06531, 0.06375), (-0.6364, 0.06712, 0.06752), (-0.6068, 0.09671, 0.169), (-0.6068, 0.1087, 0.1678), (-0.6068, 0.12, 0.1642), (-0.6068, 0.1301, 0.1587), (-0.6188, 0.09671, 0.1678), (-0.6301, 0.09671, 0.1642), (-0.6402, 0.09671, 0.1587), (-0.6068, 0.08471, 0.1678), (-0.6068, 0.07342, 0.1642), (-0.6068, 0.06335, 0.1587), (-0.5948, 0.09671, 0.1678), (-0.5835, 0.09671, 0.1642), (-0.5734, 0.09671, 0.1587), (-0.595, 0.1085, 0.1666), (-0.5955, 0.1196, 0.1632), (-0.596, 0.1295, 0.1579), (-0.5839, 0.108, 0.1632), (-0.5849, 0.1186, 0.1603), (-0.586, 0.1281, 0.1555), (-0.574, 0.1075, 0.1579), (-0.5754, 0.1175, 0.1555), (-0.5772, 0.1263, 0.1517), (-0.6185, 0.1085, 0.1666), (-0.6297, 0.108, 0.1632), (-0.6396, 0.1075, 0.1579), (-0.618, 0.1196, 0.1632), (-0.6287, 0.1186, 0.1603), (-0.6382, 0.1175, 0.1555), (-0.6175, 0.1295, 0.1579), (-0.6276, 0.1281, 0.1555), (-0.6364, 0.1263, 0.1517), (-0.6185, 0.08495, 0.1666), (-0.618, 0.07385, 0.1632), (-0.6175, 0.0639, 0.1579), (-0.6297, 0.08546, 0.1632), (-0.6287, 0.07481, 0.1603), (-0.6276, 0.06531, 0.1555), (-0.6396, 0.08597, 0.1579), (-0.6382, 0.07588, 0.1555), (-0.6364, 0.06712, 0.1517), (-0.595, 0.08495, 0.1666), (-0.5839, 0.08546, 0.1632), (-0.574, 0.08597, 0.1579), (-0.5955, 0.07385, 0.1632), (-0.5849, 0.07481, 0.1603), (-0.5754, 0.07588, 0.1555), (-0.596, 0.0639, 0.1579), (-0.586, 0.06531, 0.1555), (-0.5772, 0.06712, 0.1517), (-0.6436, 0.1253, 0.07285), (-0.6462, 0.117, 0.07017), (-0.6481, 0.1072, 0.06831), (-0.6488, 0.09671, 0.06765), (-0.6481, 0.08622, 0.06831), (-0.6462, 0.07645, 0.07017), (-0.6436, 0.06811, 0.07285), (-0.6436, 0.05992, 0.08103), (-0.6462, 0.05725, 0.08937), (-0.6481, 0.05539, 0.09914), (-0.6488, 0.05473, 0.1096), (-0.6481, 0.05539, 0.1201), (-0.6462, 0.05725, 0.1299), (-0.6436, 0.05992, 0.1382), (-0.6436, 0.06811, 0.1464), (-0.6462, 0.07645, 0.1491), (-0.6481, 0.08622, 0.1509), (-0.6488, 0.09671, 0.1516), (-0.6481, 0.1072, 0.1509), (-0.6462, 0.117, 0.1491), (-0.6436, 0.1253, 0.1464), (-0.6436, 0.1335, 0.1382), (-0.6462, 0.1362, 0.1299), (-0.6481, 0.138, 0.1201), (-0.6488, 0.1387, 0.1096), (-0.6481, 0.138, 0.09914), (-0.6462, 0.1362, 0.08937), (-0.6436, 0.1335, 0.08103), (-0.5782, 0.1335, 0.07285), (-0.5865, 0.1362, 0.07017), (-0.5963, 0.138, 0.06831), (-0.6068, 0.1387, 0.06765), (-0.6173, 0.138, 0.06831), (-0.6271, 0.1362, 0.07017), (-0.6354, 0.1335, 0.07285), (-0.6354, 0.1335, 0.1464), (-0.6271, 0.1362, 0.1491), (-0.6173, 0.138, 0.1509), (-0.6068, 0.1387, 0.1516), (-0.5963, 0.138, 0.1509), (-0.5865, 0.1362, 0.1491), (-0.5782, 0.1335, 0.1464), (-0.57, 0.1335, 0.1382), (-0.5673, 0.1362, 0.1299), (-0.5655, 0.138, 0.1201), (-0.5648, 0.1387, 0.1096), (-0.5655, 0.138, 0.09914), (-0.5673, 0.1362, 0.08937), (-0.57, 0.1335, 0.08103), (-0.57, 0.06811, 0.07285), (-0.5673, 0.07645, 0.07017), (-0.5655, 0.08622, 0.06831), (-0.5648, 0.09671, 0.06765), (-0.5655, 0.1072, 0.06831), (-0.5673, 0.117, 0.07017), (-0.57, 0.1253, 0.07285), (-0.57, 0.1253, 0.1464), (-0.5673, 0.117, 0.1491), (-0.5655, 0.1072, 0.1509), (-0.5648, 0.09671, 0.1516), (-0.5655, 0.08622, 0.1509), (-0.5673, 0.07645, 0.1491), (-0.57, 0.06811, 0.1464), (-0.57, 0.05992, 0.1382), (-0.5673, 0.05725, 0.1299), (-0.5655, 0.05539, 0.1201), (-0.5648, 0.05473, 0.1096), (-0.5655, 0.05539, 0.09914), (-0.5673, 0.05725, 0.08937), (-0.57, 0.05992, 0.08103), (-0.6354, 0.05992, 0.07285), (-0.6271, 0.05725, 0.07017), (-0.6173, 0.05539, 0.06831), (-0.6068, 0.05473, 0.06765), (-0.5963, 0.05539, 0.06831), (-0.5865, 0.05725, 0.07017), (-0.5782, 0.05992, 0.07285), (-0.5782, 0.05992, 0.1464), (-0.5865, 0.05725, 0.1491), (-0.5963, 0.05539, 0.1509), (-0.6068, 0.05473, 0.1516), (-0.6173, 0.05539, 0.1509), (-0.6271, 0.05725, 0.1491), (-0.6354, 0.05992, 0.1464), (-0.6411, 0.06243, 0.07535), (-0.6411, 0.06243, 0.1439), (-0.6411, 0.131, 0.07535), (-0.6411, 0.131, 0.1439), (-0.5725, 0.06243, 0.07535), (-0.5725, 0.06243, 0.1439), (-0.5725, 0.131, 0.07535), (-0.5725, 0.131, 0.1439), (-0.6068, 0.1087, 0.01914), (-0.5948, 0.09671, 0.01914), (-0.6068, 0.08471, 0.01914), (-0.6188, 0.09671, 0.01914), (-0.6185, 0.1085, 0.01914), (-0.595, 0.1085, 0.01914), (-0.595, 0.08495, 0.01914), (-0.6185, 0.08495, 0.01914)], [], [(0, 10, 13, 1), (1, 13, 14, 2), (2, 14, 15, 3), (3, 15, 302, 303), (10, 11, 16, 13), (13, 16, 17, 14), (14, 17, 18, 15), (15, 18, 301, 302), (11, 12, 19, 16), (16, 19, 20, 17), (17, 20, 21, 18), (18, 21, 300, 301), (12, 296, 297, 19), (19, 297, 298, 20), (20, 298, 299, 21), (21, 299, 377, 300), (0, 1, 22, 4), (4, 22, 23, 5), (5, 23, 24, 6), (6, 24, 309, 310), (1, 2, 25, 22), (22, 25, 26, 23), (23, 26, 27, 24), (24, 27, 308, 309), (2, 3, 28, 25), (25, 28, 29, 26), (26, 29, 30, 27), (27, 30, 307, 308), (3, 303, 304, 28), (28, 304, 305, 29), (29, 305, 306, 30), (30, 306, 378, 307), (0, 4, 31, 7), (7, 31, 32, 8), (8, 32, 33, 9), (9, 33, 316, 317), (4, 5, 34, 31), (31, 34, 35, 32), (32, 35, 36, 33), (33, 36, 315, 316), (5, 6, 37, 34), (34, 37, 38, 35), (35, 38, 39, 36), (36, 39, 314, 315), (6, 310, 311, 37), (37, 311, 312, 38), (38, 312, 313, 39), (39, 313, 380, 314), (0, 7, 40, 10), (10, 40, 41, 11), (11, 41, 42, 12), (12, 42, 295, 296), (7, 8, 43, 40), (40, 43, 44, 41), (41, 44, 45, 42), (42, 45, 294, 295), (8, 9, 46, 43), (43, 46, 47, 44), (44, 47, 48, 45), (45, 48, 293, 294), (9, 317, 318, 46), (46, 318, 319, 47), (47, 319, 320, 48), (48, 320, 379, 293), (49, 59, 62, 50), (50, 62, 63, 51), (51, 63, 64, 52), (52, 64, 318, 317), (59, 60, 65, 62), (62, 65, 66, 63), (63, 66, 67, 64), (64, 67, 319, 318), (60, 61, 68, 65), (65, 68, 69, 66), (66, 69, 70, 67), (67, 70, 320, 319), (61, 324, 325, 68), (68, 325, 326, 69), (69, 326, 327, 70), (70, 327, 379, 320), (49, 50, 71, 53), (53, 71, 72, 54), (54, 72, 73, 55), (55, 73, 330, 331), (50, 51, 74, 71), (71, 74, 75, 72), (72, 75, 76, 73), (73, 76, 329, 330), (51, 52, 77, 74), (74, 77, 78, 75), (75, 78, 79, 76), (76, 79, 328, 329), (52, 317, 316, 77), (77, 316, 315, 78), (78, 315, 314, 79), (79, 314, 380, 328), (49, 53, 80, 56), (56, 80, 81, 57), (57, 81, 82, 58), (58, 82, 337, 338), (53, 54, 83, 80), (80, 83, 84, 81), (81, 84, 85, 82), (82, 85, 336, 337), (54, 55, 86, 83), (83, 86, 87, 84), (84, 87, 88, 85), (85, 88, 335, 336), (55, 331, 332, 86), (86, 332, 333, 87), (87, 333, 334, 88), (88, 334, 384, 335), (49, 56, 89, 59), (59, 89, 90, 60), (60, 90, 91, 61), (61, 91, 323, 324), (56, 57, 92, 89), (89, 92, 93, 90), (90, 93, 94, 91), (91, 94, 322, 323), (57, 58, 95, 92), (92, 95, 96, 93), (93, 96, 97, 94), (94, 97, 321, 322), (58, 338, 339, 95), (95, 339, 340, 96), (96, 340, 341, 97), (97, 341, 383, 321), (98, 108, 111, 99), (99, 111, 112, 100), (100, 112, 113, 101), (101, 113, 339, 338), (108, 109, 114, 111), (111, 114, 115, 112), (112, 115, 116, 113), (113, 116, 340, 339), (109, 110, 117, 114), (114, 117, 118, 115), (115, 118, 119, 116), (116, 119, 341, 340), (110, 345, 346, 117), (117, 346, 347, 118), (118, 347, 348, 119), (119, 348, 383, 341), (98, 99, 120, 102), (102, 120, 121, 103), (103, 121, 122, 104), (104, 122, 351, 352), (99, 100, 123, 120), (120, 123, 124, 121), (121, 124, 125, 122), (122, 125, 350, 351), (100, 101, 126, 123), (123, 126, 127, 124), (124, 127, 128, 125), (125, 128, 349, 350), (101, 338, 337, 126), (126, 337, 336, 127), (127, 336, 335, 128), (128, 335, 384, 349), (98, 102, 129, 105), (105, 129, 130, 106), (106, 130, 131, 107), (107, 131, 358, 359), (102, 103, 132, 129), (129, 132, 133, 130), (130, 133, 134, 131), (131, 134, 357, 358), (103, 104, 135, 132), (132, 135, 136, 133), (133, 136, 137, 134), (134, 137, 356, 357), (104, 352, 353, 135), (135, 353, 354, 136), (136, 354, 355, 137), (137, 355, 382, 356), (98, 105, 138, 108), (108, 138, 139, 109), (109, 139, 140, 110), (110, 140, 344, 345), (105, 106, 141, 138), (138, 141, 142, 139), (139, 142, 143, 140), (140, 143, 343, 344), (106, 107, 144, 141), (141, 144, 145, 142), (142, 145, 146, 143), (143, 146, 342, 343), (107, 359, 360, 144), (144, 360, 361, 145), (145, 361, 362, 146), (146, 362, 381, 342), (147, 157, 160, 148), (148, 160, 161, 149), (149, 161, 162, 150), (150, 162, 360, 359), (157, 158, 163, 160), (160, 163, 164, 161), (161, 164, 165, 162), (162, 165, 361, 360), (158, 159, 166, 163), (163, 166, 167, 164), (164, 167, 168, 165), (165, 168, 362, 361), (159, 366, 367, 166), (166, 367, 368, 167), (167, 368, 369, 168), (168, 369, 381, 362), (147, 148, 169, 151), (151, 169, 170, 152), (152, 170, 171, 153), (153, 171, 372, 373), (148, 149, 172, 169), (169, 172, 173, 170), (170, 173, 174, 171), (171, 174, 371, 372), (149, 150, 175, 172), (172, 175, 176, 173), (173, 176, 177, 174), (174, 177, 370, 371), (150, 359, 358, 175), (175, 358, 357, 176), (176, 357, 356, 177), (177, 356, 382, 370), (147, 151, 178, 154), (154, 178, 179, 155), (155, 179, 180, 156), (156, 180, 304, 303), (151, 152, 181, 178), (178, 181, 182, 179), (179, 182, 183, 180), (180, 183, 305, 304), (152, 153, 184, 181), (181, 184, 185, 182), (182, 185, 186, 183), (183, 186, 306, 305), (153, 373, 374, 184), (184, 374, 375, 185), (185, 375, 376, 186), (186, 376, 378, 306), (147, 154, 187, 157), (157, 187, 188, 158), (158, 188, 189, 159), (159, 189, 365, 366), (154, 155, 190, 187), (187, 190, 191, 188), (188, 191, 192, 189), (189, 192, 364, 365), (155, 156, 193, 190), (190, 193, 194, 191), (191, 194, 195, 192), (192, 195, 363, 364), (156, 303, 302, 193), (193, 302, 301, 194), (194, 301, 300, 195), (195, 300, 377, 363), (217, 199, 386, 390), (196, 208, 209, 197), (197, 209, 210, 198), (198, 210, 325, 324), (205, 206, 211, 208), (208, 211, 212, 209), (209, 212, 213, 210), (210, 213, 326, 325), (206, 207, 214, 211), (211, 214, 215, 212), (212, 215, 216, 213), (213, 216, 327, 326), (207, 296, 295, 214), (214, 295, 294, 215), (215, 294, 293, 216), (216, 293, 379, 327), (202, 235, 392, 387), (199, 217, 218, 200), (200, 218, 219, 201), (201, 219, 346, 345), (196, 197, 220, 217), (217, 220, 221, 218), (218, 221, 222, 219), (219, 222, 347, 346), (197, 198, 223, 220), (220, 223, 224, 221), (221, 224, 225, 222), (222, 225, 348, 347), (198, 324, 323, 223), (223, 323, 322, 224), (224, 322, 321, 225), (225, 321, 383, 348), (205, 208, 389, 388), (202, 226, 227, 203), (203, 227, 228, 204), (204, 228, 367, 366), (199, 200, 229, 226), (226, 229, 230, 227), (227, 230, 231, 228), (228, 231, 368, 367), (200, 201, 232, 229), (229, 232, 233, 230), (230, 233, 234, 231), (231, 234, 369, 368), (201, 345, 344, 232), (232, 344, 343, 233), (233, 343, 342, 234), (234, 342, 381, 369), (226, 202, 387, 391), (205, 235, 236, 206), (206, 236, 237, 207), (207, 237, 297, 296), (202, 203, 238, 235), (235, 238, 239, 236), (236, 239, 240, 237), (237, 240, 298, 297), (203, 204, 241, 238), (238, 241, 242, 239), (239, 242, 243, 240), (240, 243, 299, 298), (204, 366, 365, 241), (241, 365, 364, 242), (242, 364, 363, 243), (243, 363, 377, 299), (244, 254, 257, 245), (245, 257, 258, 246), (246, 258, 259, 247), (247, 259, 332, 331), (254, 255, 260, 257), (257, 260, 261, 258), (258, 261, 262, 259), (259, 262, 333, 332), (255, 256, 263, 260), (260, 263, 264, 261), (261, 264, 265, 262), (262, 265, 334, 333), (256, 352, 351, 263), (263, 351, 350, 264), (264, 350, 349, 265), (265, 349, 384, 334), (244, 245, 266, 248), (248, 266, 267, 249), (249, 267, 268, 250), (250, 268, 311, 310), (245, 246, 269, 266), (266, 269, 270, 267), (267, 270, 271, 268), (268, 271, 312, 311), (246, 247, 272, 269), (269, 272, 273, 270), (270, 273, 274, 271), (271, 274, 313, 312), (247, 331, 330, 272), (272, 330, 329, 273), (273, 329, 328, 274), (274, 328, 380, 313), (244, 248, 275, 251), (251, 275, 276, 252), (252, 276, 277, 253), (253, 277, 374, 373), (248, 249, 278, 275), (275, 278, 279, 276), (276, 279, 280, 277), (277, 280, 375, 374), (249, 250, 281, 278), (278, 281, 282, 279), (279, 282, 283, 280), (280, 283, 376, 375), (250, 310, 309, 281), (281, 309, 308, 282), (282, 308, 307, 283), (283, 307, 378, 376), (244, 251, 284, 254), (254, 284, 285, 255), (255, 285, 286, 256), (256, 286, 353, 352), (251, 252, 287, 284), (284, 287, 288, 285), (285, 288, 289, 286), (286, 289, 354, 353), (252, 253, 290, 287), (287, 290, 291, 288), (288, 291, 292, 289), (289, 292, 355, 354), (253, 373, 372, 290), (290, 372, 371, 291), (291, 371, 370, 292), (292, 370, 382, 355), (199, 226, 391, 386), (208, 196, 385, 389), (235, 205, 388, 392), (196, 217, 390, 385)])
me_cube_005.polygons.foreach_set('use_smooth', [True] * 388)
_k = set([(196, 208), (196, 217), (199, 217), (199, 226), (202, 226), (202, 235), (205, 208), (205, 235), (208, 389), (217, 390), (226, 391), (235, 392)])
me_cube_005.attributes.new('sharp_edge', 'BOOLEAN', 'EDGE').data.foreach_set('value', [ (min(e.vertices), max(e.vertices)) in _k for e in me_cube_005.edges])
_k = {(196, 208): 1.0, (205, 208): 1.0, (208, 389): 1.0, (199, 217): 1.0, (196, 217): 1.0, (226, 391): 1.0, (202, 226): 1.0, (199, 226): 1.0, (205, 235): 1.0, (202, 235): 1.0, (235, 392): 1.0, (217, 390): 1.0}
me_cube_005.attributes.new('crease_edge', 'FLOAT', 'EDGE').data.foreach_set('value', [_k.get((min(e.vertices), max(e.vertices)), 0.0) for e in me_cube_005.edges])
me_cube_005.materials.append(mat_sy_steel_mat)
me_cube_005.use_remesh_preserve_volume = False
me_cube_005.use_remesh_preserve_attributes = False
me_cube_005.use_mirror_vertex_groups = False
me_cube_005.update()

# ---- objects
ob_cube_006 = bpy.data.objects.new('Cube.006', me_cube_006)
ob_cube_002 = bpy.data.objects.new('Cube.002', me_cube_002)
ob_cube_003 = bpy.data.objects.new('Cube.003', me_cube_003)
ob_cube_004 = bpy.data.objects.new('Cube.004', me_cube_004)
ob_cube_005 = bpy.data.objects.new('Cube.005', me_cube_005)

# ---- transforms, parenting, visibility, modifiers, constraints
ob_cube_006.location = (0.0, 0.0, 0.0)
ob_cube_006.hide_render = True
ob_cube_006.visible_camera = False
ob_cube_006.visible_diffuse = False
ob_cube_006.visible_glossy = False
ob_cube_006.visible_transmission = False
ob_cube_006.visible_volume_scatter = False
ob_cube_006.visible_shadow = False
ob_cube_006.display_type = 'WIRE'
ob_cube_006.show_wire = True
ob_cube_006.show_all_edges = True
ob_cube_006.lineart.crease_threshold = 0.0
ob_cube_002.parent = ob_cube_006
ob_cube_002.location = (0.0, 0.0, 0.0)
ob_cube_002.display_type = 'SOLID'
ob_cube_002.lineart.crease_threshold = 0.0
_m = ob_cube_002.modifiers.new('Auto Smooth', 'NODES')
_m.node_group = ng_auto_smooth
_gi = [s.identifier for s in ng_auto_smooth.interface.items_tree if s.item_type == 'SOCKET' and s.in_out == 'INPUT']
_m[_gi[1]] = 1.047  # Angle
ob_cube_003.parent = ob_cube_006
ob_cube_003.location = (0.0, 0.0, 0.0)
ob_cube_003.display_type = 'SOLID'
ob_cube_003.lineart.crease_threshold = 0.0
_m = ob_cube_003.modifiers.new('Auto Smooth', 'NODES')
_m.node_group = ng_auto_smooth
_gi = [s.identifier for s in ng_auto_smooth.interface.items_tree if s.item_type == 'SOCKET' and s.in_out == 'INPUT']
_m[_gi[1]] = 1.047  # Angle
ob_cube_004.parent = ob_cube_006
ob_cube_004.location = (0.0, 0.0, 0.0)
ob_cube_004.display_type = 'SOLID'
ob_cube_004.lineart.crease_threshold = 0.0
ob_cube_005.parent = ob_cube_006
ob_cube_005.location = (0.0, 0.0, 0.0)
ob_cube_005.display_type = 'SOLID'
ob_cube_005.lineart.crease_threshold = 0.0
_m = ob_cube_005.modifiers.new('Auto Smooth', 'NODES')
_m.node_group = ng_auto_smooth
_gi = [s.identifier for s in ng_auto_smooth.interface.items_tree if s.item_type == 'SOCKET' and s.in_out == 'INPUT']
_m[_gi[1]] = 1.047  # Angle

# ---- collection membership
col_collection_1.objects.link(ob_cube_006)
col_collection_1.objects.link(ob_cube_002)
col_collection_1.objects.link(ob_cube_003)
col_collection_1.objects.link(ob_cube_004)
col_collection_1.objects.link(ob_cube_005)

# ---- scene / render settings (as saved in the file)
scene.frame_start = 1; scene.frame_end = 100; scene.frame_set(1)
scene.render.engine = 'CYCLES'
scene.render.image_settings.color_depth = '16'
scene.render.image_settings.compression = 90
scene.render.resolution_percentage = 50
scene.render.dither_intensity = 0.0
scene.render.use_simplify = True
scene.render.use_persistent_data = True
scene.cycles.use_denoising = False
scene.cycles.samples = 10
scene.cycles.sampling_pattern = 'TABULATED_SOBOL'
scene.cycles.light_sampling_threshold = 0.0
scene.cycles.use_adaptive_sampling = False
scene.cycles.use_light_tree = False
scene.cycles.caustics_reflective = False
scene.cycles.caustics_refractive = False
scene.cycles.blur_glossy = 4.0
scene.cycles.max_bounces = 4
scene.cycles.transmission_bounces = 4
scene.cycles.volume_bounces = 2
scene.cycles.transparent_max_bounces = 4
scene.cycles.use_animated_seed = True
scene.cycles.sample_clamp_direct = 4.0
scene.cycles.sample_clamp_indirect = 2.0
scene.cycles.debug_bvh_type = 'STATIC_BVH'
scene.view_settings.view_transform = 'Standard'
bpy.context.view_layer.update()

# ---- added for rendering (the .blend has no active camera): camera
cam_auto = bpy.data.cameras.new('AutoCamera')
cam_auto.lens = 50.0
cam_auto.sensor_width = 36.0
cam_auto.clip_end = 1000.0
ob_auto_camera = bpy.data.objects.new('AutoCamera', cam_auto)
scene.collection.objects.link(ob_auto_camera)
ob_auto_camera.location = (3.98262, -4.74039, 3.49586)
ob_auto_camera.rotation_euler = (1.09748, -7.21219e-08, 0.694738)
scene.camera = ob_auto_camera
bpy.context.view_layer.update()
